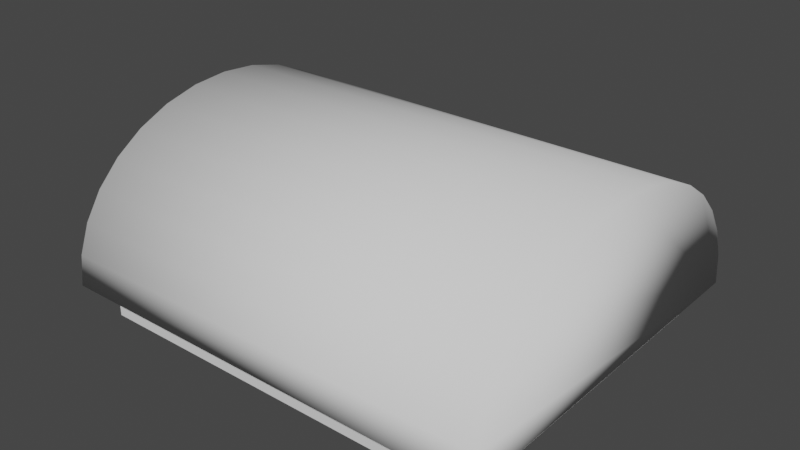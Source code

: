 # Source: lights.blend  (saved by Blender 2.93.20; exported with 4.5.12 LTS)
import bpy
from mathutils import Matrix  # noqa: F401  (used for matrix-valued properties, if any)

bpy.ops.wm.read_factory_settings(use_empty=True)
scene = bpy.context.scene
scene.name = 'Scene'

# ---- collections
col_collection = bpy.data.collections.new('Collection'); scene.collection.children.link(col_collection)

# ---- world
world_world = bpy.data.worlds.new('World'); scene.world = world_world
world_world.use_nodes = True; world_world.node_tree.nodes.clear()
_N = world_world.node_tree.nodes; _L = world_world.node_tree.links
n0 = _N.new('ShaderNodeOutputWorld'); n0.name = 'World Output'; n0.location = (300, 300)
n1 = _N.new('ShaderNodeBackground'); n1.name = 'Background'; n1.location = (10, 300)
n1.inputs[0].default_value = (0.05088, 0.05088, 0.05088, 1.0)
_L.new(n1.outputs[0], n0.inputs[0])
n0.is_active_output = True
world_world.color = (0.05088, 0.05088, 0.05088)
world_world.use_sun_shadow = False
world_world.sun_shadow_jitter_overblur = 0.0

# ---- meshes
me_cylinder = bpy.data.meshes.new('Cylinder')
me_cylinder.from_pydata([(0.0, 1.0, -1.0), (0.0, 1.0, 1.0), (-8.742e-08, -1.0, -1.0), (-8.742e-08, -1.0, 1.0), (-0.1951, -0.9808, -1.0), (-0.1951, -0.9808, 1.0), (-0.3827, -0.9239, -1.0), (-0.3827, -0.9239, 1.0), (-0.5556, -0.8315, -1.0), (-0.5556, -0.8315, 1.0), (-0.7071, -0.7071, -1.0), (-0.7071, -0.7071, 1.0), (-0.8315, -0.5556, -1.0), (-0.8315, -0.5556, 1.0), (-0.9239, -0.3827, -1.0), (-0.9239, -0.3827, 1.0), (-0.9808, -0.1951, -1.0), (-0.9808, -0.1951, 1.0), (-1.0, 1.192e-08, -1.0), (-1.0, 1.192e-08, 1.0), (-0.9808, 0.1951, -1.0), (-0.9808, 0.1951, 1.0), (-0.9239, 0.3827, -1.0), (-0.9239, 0.3827, 1.0), (-0.8315, 0.5556, -1.0), (-0.8315, 0.5556, 1.0), (-0.7071, 0.7071, -1.0), (-0.7071, 0.7071, 1.0), (-0.5556, 0.8315, -1.0), (-0.5556, 0.8315, 1.0), (-0.3827, 0.9239, -1.0), (-0.3827, 0.9239, 1.0), (-0.1951, 0.9808, -1.0), (-0.1951, 0.9808, 1.0)], [], [(0, 2, 4, 6, 8, 10, 12, 14, 16, 18, 20, 22, 24, 26, 28, 30, 32), (3, 1, 33, 31, 29, 27, 25, 23, 21, 19, 17, 15, 13, 11, 9, 7, 5), (2, 3, 5, 4), (4, 5, 7, 6), (6, 7, 9, 8), (8, 9, 11, 10), (10, 11, 13, 12), (12, 13, 15, 14), (14, 15, 17, 16), (16, 17, 19, 18), (18, 19, 21, 20), (20, 21, 23, 22), (22, 23, 25, 24), (24, 25, 27, 26), (26, 27, 29, 28), (28, 29, 31, 30), (30, 31, 33, 32), (32, 33, 1, 0), (0, 1, 3, 2)])
me_cylinder.polygons.foreach_set('use_smooth', [True] * 19)
_uv = me_cylinder.uv_layers.new(name='UVMap')
_uv.uv.foreach_set('vector', [0.25, 0.5, 0.25, 1.0, 0.2012, 0.9952, 0.1543, 0.981, 0.1111, 0.9579, 0.07322, 0.9268, 0.04213, 0.8889, 0.01903, 0.8457, 0.004804, 0.7988, 0.0, 0.75, 0.004804, 0.7012, 0.01903, 0.6543, 0.04213, 0.6111, 0.07322, 0.5732, 0.1111, 0.5421, 0.1543, 0.519, 0.2012, 0.5048, 0.5, 0.5, 0.5, 1.0, 0.4512, 0.9952, 0.4043, 0.981, 0.3611, 0.9579, 0.3232, 0.9268, 0.2921, 0.8889, 0.269, 0.8457, 0.2548, 0.7988, 0.25, 0.75, 0.2548, 0.7012, 0.269, 0.6543, 0.2921, 0.6111, 0.3232, 0.5732, 0.3611, 0.5421, 0.4043, 0.519, 0.4512, 0.5048, 0.9623, 0.5, 0.9623, 1.0, 0.9143, 1.0, 0.9143, 0.5, 0.9143, 0.5, 0.9143, 1.0, 0.8653, 1.0, 0.8653, 0.5, 0.8653, 0.5, 0.8653, 1.0, 0.8172, 1.0, 0.8172, 0.5, 0.8172, 0.5, 0.8172, 1.0, 0.7719, 1.0, 0.7719, 0.5, 0.7719, 0.5, 0.7719, 1.0, 0.7312, 1.0, 0.7312, 0.5, 0.7764, 0.0, 0.7764, 0.5, 0.7312, 0.5, 0.7312, 0.0, 0.7312, 0.0, 0.7312, 0.5, 0.6831, 0.5, 0.6831, 0.0, 0.6831, 0.0, 0.6831, 0.5, 0.6341, 0.5, 0.6341, 0.0, 0.6341, 0.0, 0.6341, 0.5, 0.586, 0.5, 0.586, 0.0, 0.586, 0.0, 0.586, 0.5, 0.5407, 0.5, 0.5407, 0.0, 0.5407, 0.0, 0.5407, 0.5, 0.5, 0.5, 0.5, 0.0, 0.7312, 0.5, 0.7312, 1.0, 0.6904, 1.0, 0.6904, 0.5, 0.6904, 0.5, 0.6904, 1.0, 0.6451, 1.0, 0.6451, 0.5, 0.6451, 0.5, 0.6451, 1.0, 0.5971, 1.0, 0.5971, 0.5, 0.5971, 0.5, 0.5971, 1.0, 0.5481, 1.0, 0.5481, 0.5, 0.5481, 0.5, 0.5481, 1.0, 0.5, 1.0, 0.5, 0.5, 0.5, 0.0, 0.5, 0.5, 0.0, 0.5, 0.0, 0.0])
me_cylinder.use_remesh_fix_poles = True
me_cylinder.use_remesh_preserve_attributes = False
me_cylinder.update()
me_cube_001 = bpy.data.meshes.new('Cube.001')
me_cube_001.from_pydata([(-1.0, -1.0, -1.0), (-1.0, -1.0, 1.0), (-1.0, 1.0, -1.0), (-1.0, 1.0, 1.0), (1.0, -1.0, -1.0), (1.0, -1.0, 1.0), (1.0, 1.0, -1.0), (1.0, 1.0, 1.0)], [], [(0, 1, 3, 2), (2, 3, 7, 6), (6, 7, 5, 4), (4, 5, 1, 0), (2, 6, 4, 0), (7, 3, 1, 5)])
_uv = me_cube_001.uv_layers.new(name='UVMap')
_uv.uv.foreach_set('vector', [1.0, 0.0, 1.0, 0.3333, 0.6667, 0.3333, 0.6667, 0.0, 0.3333, 0.0, 0.3333, 0.3333, 0.0, 0.3333, 0.0, 0.0, 0.3333, 0.3333, 0.3333, 0.6667, 0.0, 0.6667, 0.0, 0.3333, 0.6667, 0.0, 0.6667, 0.3333, 0.3333, 0.3333, 0.3333, 0.0, 0.3333, 0.3333, 0.6667, 0.3333, 0.6667, 0.6667, 0.3333, 0.6667, 0.0, 0.6667, 0.3333, 0.6667, 0.3333, 1.0, 0.0, 1.0])
me_cube_001.use_remesh_fix_poles = True
me_cube_001.use_remesh_preserve_attributes = False
me_cube_001.update()

# ---- objects
ob_cylinder = bpy.data.objects.new('Cylinder', me_cylinder)
ob_cube = bpy.data.objects.new('Cube', me_cube_001)

# ---- transforms, parenting, visibility, modifiers, constraints
ob_cylinder.location = (0.0, 0.0, 0.0)
ob_cylinder.rotation_euler = (0.0, 1.571, 0.0)
ob_cylinder.scale = (0.07, 0.085, 0.1)
ob_cube.location = (0.0, 0.0, 0.0)
ob_cube.scale = (0.09, 0.075, 0.015)

# ---- collection membership
col_collection.objects.link(ob_cylinder)
col_collection.objects.link(ob_cube)

# ---- scene / render settings (as saved in the file)
scene.frame_start = 1; scene.frame_end = 250; scene.frame_set(1)
scene.render.engine = 'BLENDER_EEVEE_NEXT'
scene.cycles.use_denoising = False
scene.cycles.samples = 128
scene.cycles.sampling_pattern = 'TABULATED_SOBOL'
scene.cycles.use_adaptive_sampling = False
scene.cycles.use_light_tree = False
scene.view_settings.view_transform = 'Filmic'
bpy.context.view_layer.update()

# ---- added for rendering (the .blend has no active camera and no usable light): camera, sun
cam_auto = bpy.data.cameras.new('AutoCamera')
cam_auto.lens = 50.0
cam_auto.sensor_width = 36.0
cam_auto.clip_end = 1000.0
ob_auto_camera = bpy.data.objects.new('AutoCamera', cam_auto)
scene.collection.objects.link(ob_auto_camera)
ob_auto_camera.location = (0.255277, -0.306332, 0.231721)
ob_auto_camera.rotation_euler = (1.09748, -7.21219e-08, 0.694738)
scene.camera = ob_auto_camera
light_auto_sun = bpy.data.lights.new('AutoSun', 'SUN')
light_auto_sun.energy = 3.0
light_auto_sun.angle = 0.0523599
ob_auto_sun = bpy.data.objects.new('AutoSun', light_auto_sun)
scene.collection.objects.link(ob_auto_sun)
ob_auto_sun.rotation_euler = (0.872665, 0.174533, 0.523599)
bpy.context.view_layer.update()
